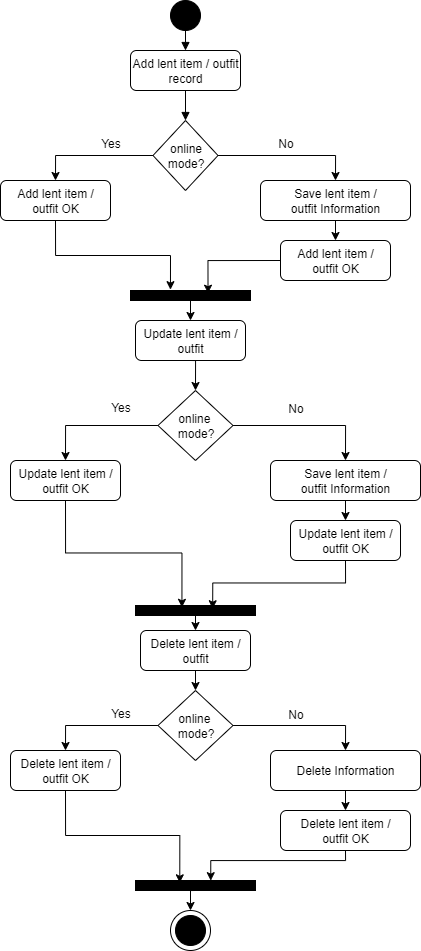

The diagram above was exported from draw.io. Its source (the exported page's mxGraphModel, read from the mxfile embedded in the PNG):
<mxGraphModel dx="118" dy="-433" grid="1" gridSize="10" guides="1" tooltips="1" connect="1" arrows="1" fold="1" page="1" pageScale="1" pageWidth="850" pageHeight="1100" math="0" shadow="0">
  <root>
    <mxCell id="0" />
    <mxCell id="1" parent="0" />
    <mxCell id="643OM-yPQGKNp9myvmGV-1611" value="" style="shape=ellipse;perimeter=ellipsePerimeter;fillColor=#000000;direction=south;" vertex="1" parent="1">
      <mxGeometry x="1460" y="1400" width="30" height="30" as="geometry" />
    </mxCell>
    <mxCell id="643OM-yPQGKNp9myvmGV-1612" value="Add lent item / outfit&lt;div&gt;record&lt;/div&gt;" style="rounded=1;whiteSpace=wrap;html=1;" vertex="1" parent="1">
      <mxGeometry x="1420" y="1450" width="110" height="40" as="geometry" />
    </mxCell>
    <mxCell id="643OM-yPQGKNp9myvmGV-1613" style="endArrow=block;" edge="1" parent="1" target="643OM-yPQGKNp9myvmGV-1612">
      <mxGeometry relative="1" as="geometry">
        <mxPoint x="1475" y="1430.0000000000146" as="sourcePoint" />
      </mxGeometry>
    </mxCell>
    <mxCell id="643OM-yPQGKNp9myvmGV-1614" style="edgeStyle=orthogonalEdgeStyle;rounded=0;orthogonalLoop=1;jettySize=auto;html=1;exitX=0;exitY=0.5;exitDx=0;exitDy=0;entryX=0.5;entryY=0;entryDx=0;entryDy=0;" edge="1" parent="1" source="643OM-yPQGKNp9myvmGV-1616" target="643OM-yPQGKNp9myvmGV-1619">
      <mxGeometry relative="1" as="geometry" />
    </mxCell>
    <mxCell id="643OM-yPQGKNp9myvmGV-1615" style="edgeStyle=orthogonalEdgeStyle;rounded=0;orthogonalLoop=1;jettySize=auto;html=1;exitX=1;exitY=0.5;exitDx=0;exitDy=0;entryX=0.5;entryY=0;entryDx=0;entryDy=0;" edge="1" parent="1" source="643OM-yPQGKNp9myvmGV-1616" target="643OM-yPQGKNp9myvmGV-1621">
      <mxGeometry relative="1" as="geometry" />
    </mxCell>
    <mxCell id="643OM-yPQGKNp9myvmGV-1616" value="online mode?" style="rhombus;whiteSpace=wrap;html=1;" vertex="1" parent="1">
      <mxGeometry x="1442.5" y="1520" width="65" height="70" as="geometry" />
    </mxCell>
    <mxCell id="643OM-yPQGKNp9myvmGV-1617" style="endArrow=block;" edge="1" parent="1" source="643OM-yPQGKNp9myvmGV-1612" target="643OM-yPQGKNp9myvmGV-1616">
      <mxGeometry relative="1" as="geometry" />
    </mxCell>
    <mxCell id="643OM-yPQGKNp9myvmGV-1618" style="edgeStyle=orthogonalEdgeStyle;rounded=0;orthogonalLoop=1;jettySize=auto;html=1;exitX=0.5;exitY=1;exitDx=0;exitDy=0;entryX=0.333;entryY=-0.085;entryDx=0;entryDy=0;entryPerimeter=0;" edge="1" parent="1" source="643OM-yPQGKNp9myvmGV-1619" target="643OM-yPQGKNp9myvmGV-1642">
      <mxGeometry relative="1" as="geometry" />
    </mxCell>
    <mxCell id="643OM-yPQGKNp9myvmGV-1619" value="Add lent item / outfit&amp;nbsp;OK" style="rounded=1;whiteSpace=wrap;html=1;" vertex="1" parent="1">
      <mxGeometry x="1290" y="1580" width="110" height="40" as="geometry" />
    </mxCell>
    <mxCell id="643OM-yPQGKNp9myvmGV-1620" style="edgeStyle=orthogonalEdgeStyle;rounded=0;orthogonalLoop=1;jettySize=auto;html=1;exitX=0.5;exitY=1;exitDx=0;exitDy=0;entryX=0.5;entryY=0;entryDx=0;entryDy=0;" edge="1" parent="1" source="643OM-yPQGKNp9myvmGV-1621" target="643OM-yPQGKNp9myvmGV-1622">
      <mxGeometry relative="1" as="geometry">
        <mxPoint x="1625.0000000000582" y="1640" as="targetPoint" />
      </mxGeometry>
    </mxCell>
    <mxCell id="643OM-yPQGKNp9myvmGV-1621" value="Save lent item / outfit&amp;nbsp;Information" style="rounded=1;whiteSpace=wrap;html=1;" vertex="1" parent="1">
      <mxGeometry x="1550" y="1580" width="150" height="40" as="geometry" />
    </mxCell>
    <mxCell id="643OM-yPQGKNp9myvmGV-1622" value="Add lent item / outfit&amp;nbsp;OK" style="rounded=1;whiteSpace=wrap;html=1;" vertex="1" parent="1">
      <mxGeometry x="1570" y="1640" width="110" height="40" as="geometry" />
    </mxCell>
    <mxCell id="643OM-yPQGKNp9myvmGV-1623" style="edgeStyle=orthogonalEdgeStyle;rounded=0;orthogonalLoop=1;jettySize=auto;html=1;exitX=0.5;exitY=1;exitDx=0;exitDy=0;entryX=0.5;entryY=0;entryDx=0;entryDy=0;" edge="1" parent="1" source="643OM-yPQGKNp9myvmGV-1624" target="643OM-yPQGKNp9myvmGV-1627">
      <mxGeometry relative="1" as="geometry" />
    </mxCell>
    <mxCell id="643OM-yPQGKNp9myvmGV-1624" value="Update lent item / outfit" style="rounded=1;whiteSpace=wrap;html=1;" vertex="1" parent="1">
      <mxGeometry x="1425" y="1720" width="110" height="40" as="geometry" />
    </mxCell>
    <mxCell id="643OM-yPQGKNp9myvmGV-1625" style="edgeStyle=orthogonalEdgeStyle;rounded=0;orthogonalLoop=1;jettySize=auto;html=1;exitX=0;exitY=0.5;exitDx=0;exitDy=0;entryX=0.5;entryY=0;entryDx=0;entryDy=0;" edge="1" parent="1" source="643OM-yPQGKNp9myvmGV-1627" target="643OM-yPQGKNp9myvmGV-1628">
      <mxGeometry relative="1" as="geometry" />
    </mxCell>
    <mxCell id="643OM-yPQGKNp9myvmGV-1626" style="edgeStyle=orthogonalEdgeStyle;rounded=0;orthogonalLoop=1;jettySize=auto;html=1;exitX=1;exitY=0.5;exitDx=0;exitDy=0;entryX=0.5;entryY=0;entryDx=0;entryDy=0;" edge="1" parent="1" source="643OM-yPQGKNp9myvmGV-1627" target="643OM-yPQGKNp9myvmGV-1630">
      <mxGeometry relative="1" as="geometry" />
    </mxCell>
    <mxCell id="643OM-yPQGKNp9myvmGV-1627" value="online&amp;nbsp;&lt;br&gt;mode?" style="rhombus;whiteSpace=wrap;html=1;" vertex="1" parent="1">
      <mxGeometry x="1447.5" y="1790" width="75" height="70" as="geometry" />
    </mxCell>
    <mxCell id="643OM-yPQGKNp9myvmGV-1628" value="Update lent item / outfit&amp;nbsp;OK" style="rounded=1;whiteSpace=wrap;html=1;" vertex="1" parent="1">
      <mxGeometry x="1300" y="1860" width="110" height="40" as="geometry" />
    </mxCell>
    <mxCell id="643OM-yPQGKNp9myvmGV-1629" style="edgeStyle=orthogonalEdgeStyle;rounded=0;orthogonalLoop=1;jettySize=auto;html=1;exitX=0.5;exitY=1;exitDx=0;exitDy=0;entryX=0.5;entryY=0;entryDx=0;entryDy=0;" edge="1" parent="1" source="643OM-yPQGKNp9myvmGV-1630" target="643OM-yPQGKNp9myvmGV-1631">
      <mxGeometry relative="1" as="geometry" />
    </mxCell>
    <mxCell id="643OM-yPQGKNp9myvmGV-1630" value="Save lent item / outfit&amp;nbsp;Information" style="rounded=1;whiteSpace=wrap;html=1;" vertex="1" parent="1">
      <mxGeometry x="1560" y="1860" width="150" height="40" as="geometry" />
    </mxCell>
    <mxCell id="643OM-yPQGKNp9myvmGV-1631" value="Update lent item / outfit&amp;nbsp;OK" style="rounded=1;whiteSpace=wrap;html=1;" vertex="1" parent="1">
      <mxGeometry x="1580" y="1920" width="110" height="40" as="geometry" />
    </mxCell>
    <mxCell id="643OM-yPQGKNp9myvmGV-1632" style="edgeStyle=orthogonalEdgeStyle;rounded=0;orthogonalLoop=1;jettySize=auto;html=1;exitX=0.5;exitY=1;exitDx=0;exitDy=0;entryX=0.5;entryY=0;entryDx=0;entryDy=0;" edge="1" parent="1" source="643OM-yPQGKNp9myvmGV-1633" target="643OM-yPQGKNp9myvmGV-1649">
      <mxGeometry relative="1" as="geometry" />
    </mxCell>
    <mxCell id="643OM-yPQGKNp9myvmGV-1633" value="Delete lent item / outfit" style="rounded=1;whiteSpace=wrap;html=1;" vertex="1" parent="1">
      <mxGeometry x="1430" y="2030" width="110" height="40" as="geometry" />
    </mxCell>
    <mxCell id="643OM-yPQGKNp9myvmGV-1634" value="Delete lent item / outfit&amp;nbsp;OK" style="rounded=1;whiteSpace=wrap;html=1;" vertex="1" parent="1">
      <mxGeometry x="1300" y="2150" width="110" height="40" as="geometry" />
    </mxCell>
    <mxCell id="643OM-yPQGKNp9myvmGV-1635" style="edgeStyle=orthogonalEdgeStyle;rounded=0;orthogonalLoop=1;jettySize=auto;html=1;exitX=0.5;exitY=1;exitDx=0;exitDy=0;entryX=0.5;entryY=0;entryDx=0;entryDy=0;" edge="1" parent="1" source="643OM-yPQGKNp9myvmGV-1636">
      <mxGeometry relative="1" as="geometry">
        <mxPoint x="1635" y="2210" as="targetPoint" />
      </mxGeometry>
    </mxCell>
    <mxCell id="643OM-yPQGKNp9myvmGV-1636" value="Delete Information" style="rounded=1;whiteSpace=wrap;html=1;" vertex="1" parent="1">
      <mxGeometry x="1560" y="2150" width="150" height="40" as="geometry" />
    </mxCell>
    <mxCell id="643OM-yPQGKNp9myvmGV-1637" value="Delete lent item / outfit&amp;nbsp;OK" style="rounded=1;whiteSpace=wrap;html=1;" vertex="1" parent="1">
      <mxGeometry x="1570" y="2210" width="130" height="40" as="geometry" />
    </mxCell>
    <mxCell id="643OM-yPQGKNp9myvmGV-1638" value="" style="shape=ellipse;perimeter=ellipsePerimeter;fillColor=#000000;" vertex="1" parent="1">
      <mxGeometry x="1465" y="2315" width="30" height="30" as="geometry" />
    </mxCell>
    <mxCell id="643OM-yPQGKNp9myvmGV-1639" value="Yes" style="text;html=1;align=center;verticalAlign=middle;resizable=0;points=[];autosize=1;strokeColor=none;fillColor=none;" vertex="1" parent="1">
      <mxGeometry x="1380" y="1528" width="40" height="30" as="geometry" />
    </mxCell>
    <mxCell id="643OM-yPQGKNp9myvmGV-1640" value="No" style="text;html=1;align=center;verticalAlign=middle;resizable=0;points=[];autosize=1;strokeColor=none;fillColor=none;" vertex="1" parent="1">
      <mxGeometry x="1555" y="1528" width="40" height="30" as="geometry" />
    </mxCell>
    <mxCell id="643OM-yPQGKNp9myvmGV-1641" style="edgeStyle=orthogonalEdgeStyle;rounded=0;orthogonalLoop=1;jettySize=auto;html=1;exitX=0.5;exitY=1;exitDx=0;exitDy=0;entryX=0.5;entryY=0;entryDx=0;entryDy=0;" edge="1" parent="1" source="643OM-yPQGKNp9myvmGV-1642" target="643OM-yPQGKNp9myvmGV-1624">
      <mxGeometry relative="1" as="geometry" />
    </mxCell>
    <mxCell id="643OM-yPQGKNp9myvmGV-1642" value="" style="rounded=0;whiteSpace=wrap;html=1;fillColor=#000000;" vertex="1" parent="1">
      <mxGeometry x="1420" y="1690" width="120" height="10" as="geometry" />
    </mxCell>
    <mxCell id="643OM-yPQGKNp9myvmGV-1643" style="edgeStyle=orthogonalEdgeStyle;rounded=0;orthogonalLoop=1;jettySize=auto;html=1;exitX=0.5;exitY=1;exitDx=0;exitDy=0;entryX=0.5;entryY=0;entryDx=0;entryDy=0;" edge="1" parent="1" source="643OM-yPQGKNp9myvmGV-1644" target="643OM-yPQGKNp9myvmGV-1633">
      <mxGeometry relative="1" as="geometry" />
    </mxCell>
    <mxCell id="643OM-yPQGKNp9myvmGV-1644" value="" style="rounded=0;whiteSpace=wrap;html=1;fillColor=#000000;" vertex="1" parent="1">
      <mxGeometry x="1425" y="2005" width="120" height="10" as="geometry" />
    </mxCell>
    <mxCell id="643OM-yPQGKNp9myvmGV-1645" style="edgeStyle=orthogonalEdgeStyle;rounded=0;orthogonalLoop=1;jettySize=auto;html=1;exitX=0.5;exitY=1;exitDx=0;exitDy=0;entryX=0.387;entryY=0.183;entryDx=0;entryDy=0;entryPerimeter=0;" edge="1" parent="1" source="643OM-yPQGKNp9myvmGV-1628" target="643OM-yPQGKNp9myvmGV-1644">
      <mxGeometry relative="1" as="geometry" />
    </mxCell>
    <mxCell id="643OM-yPQGKNp9myvmGV-1646" style="edgeStyle=orthogonalEdgeStyle;rounded=0;orthogonalLoop=1;jettySize=auto;html=1;exitX=0.5;exitY=1;exitDx=0;exitDy=0;entryX=0.643;entryY=0.324;entryDx=0;entryDy=0;entryPerimeter=0;" edge="1" parent="1" source="643OM-yPQGKNp9myvmGV-1631" target="643OM-yPQGKNp9myvmGV-1644">
      <mxGeometry relative="1" as="geometry" />
    </mxCell>
    <mxCell id="643OM-yPQGKNp9myvmGV-1647" style="edgeStyle=orthogonalEdgeStyle;rounded=0;orthogonalLoop=1;jettySize=auto;html=1;exitX=0;exitY=0.5;exitDx=0;exitDy=0;entryX=0.5;entryY=0;entryDx=0;entryDy=0;" edge="1" parent="1" source="643OM-yPQGKNp9myvmGV-1649" target="643OM-yPQGKNp9myvmGV-1634">
      <mxGeometry relative="1" as="geometry" />
    </mxCell>
    <mxCell id="643OM-yPQGKNp9myvmGV-1648" style="edgeStyle=orthogonalEdgeStyle;rounded=0;orthogonalLoop=1;jettySize=auto;html=1;exitX=1;exitY=0.5;exitDx=0;exitDy=0;entryX=0.5;entryY=0;entryDx=0;entryDy=0;" edge="1" parent="1" source="643OM-yPQGKNp9myvmGV-1649" target="643OM-yPQGKNp9myvmGV-1636">
      <mxGeometry relative="1" as="geometry" />
    </mxCell>
    <mxCell id="643OM-yPQGKNp9myvmGV-1649" value="online&amp;nbsp;&lt;br&gt;mode?" style="rhombus;whiteSpace=wrap;html=1;" vertex="1" parent="1">
      <mxGeometry x="1447.5" y="2090" width="75" height="70" as="geometry" />
    </mxCell>
    <mxCell id="643OM-yPQGKNp9myvmGV-1650" style="edgeStyle=orthogonalEdgeStyle;rounded=0;orthogonalLoop=1;jettySize=auto;html=1;exitX=0.5;exitY=1;exitDx=0;exitDy=0;entryX=0.5;entryY=0;entryDx=0;entryDy=0;" edge="1" parent="1" source="643OM-yPQGKNp9myvmGV-1651">
      <mxGeometry relative="1" as="geometry">
        <mxPoint x="1480" y="2310" as="targetPoint" />
      </mxGeometry>
    </mxCell>
    <mxCell id="643OM-yPQGKNp9myvmGV-1651" value="" style="rounded=0;whiteSpace=wrap;html=1;fillColor=#000000;" vertex="1" parent="1">
      <mxGeometry x="1425" y="2280" width="120" height="10" as="geometry" />
    </mxCell>
    <mxCell id="643OM-yPQGKNp9myvmGV-1652" style="edgeStyle=orthogonalEdgeStyle;rounded=0;orthogonalLoop=1;jettySize=auto;html=1;exitX=0.5;exitY=1;exitDx=0;exitDy=0;entryX=0.369;entryY=0.231;entryDx=0;entryDy=0;entryPerimeter=0;" edge="1" parent="1" source="643OM-yPQGKNp9myvmGV-1634" target="643OM-yPQGKNp9myvmGV-1651">
      <mxGeometry relative="1" as="geometry" />
    </mxCell>
    <mxCell id="643OM-yPQGKNp9myvmGV-1653" style="edgeStyle=orthogonalEdgeStyle;rounded=0;orthogonalLoop=1;jettySize=auto;html=1;exitX=0.5;exitY=1;exitDx=0;exitDy=0;entryX=0.627;entryY=0.017;entryDx=0;entryDy=0;entryPerimeter=0;" edge="1" parent="1" source="643OM-yPQGKNp9myvmGV-1637" target="643OM-yPQGKNp9myvmGV-1651">
      <mxGeometry relative="1" as="geometry">
        <Array as="points">
          <mxPoint x="1635" y="2260" />
          <mxPoint x="1500" y="2260" />
        </Array>
      </mxGeometry>
    </mxCell>
    <mxCell id="643OM-yPQGKNp9myvmGV-1654" value="" style="shape=ellipse;perimeter=ellipsePerimeter;fillColor=none;" vertex="1" parent="1">
      <mxGeometry x="1460" y="2310" width="40" height="40" as="geometry" />
    </mxCell>
    <mxCell id="643OM-yPQGKNp9myvmGV-1655" value="Yes" style="text;html=1;align=center;verticalAlign=middle;resizable=0;points=[];autosize=1;strokeColor=none;fillColor=none;" vertex="1" parent="1">
      <mxGeometry x="1390" y="1792" width="40" height="30" as="geometry" />
    </mxCell>
    <mxCell id="643OM-yPQGKNp9myvmGV-1656" value="No" style="text;html=1;align=center;verticalAlign=middle;resizable=0;points=[];autosize=1;strokeColor=none;fillColor=none;" vertex="1" parent="1">
      <mxGeometry x="1565" y="1793" width="40" height="30" as="geometry" />
    </mxCell>
    <mxCell id="643OM-yPQGKNp9myvmGV-1657" value="Yes" style="text;html=1;align=center;verticalAlign=middle;resizable=0;points=[];autosize=1;strokeColor=none;fillColor=none;" vertex="1" parent="1">
      <mxGeometry x="1390" y="2098" width="40" height="30" as="geometry" />
    </mxCell>
    <mxCell id="643OM-yPQGKNp9myvmGV-1658" value="No" style="text;html=1;align=center;verticalAlign=middle;resizable=0;points=[];autosize=1;strokeColor=none;fillColor=none;" vertex="1" parent="1">
      <mxGeometry x="1565" y="2099" width="40" height="30" as="geometry" />
    </mxCell>
    <mxCell id="643OM-yPQGKNp9myvmGV-1659" style="edgeStyle=orthogonalEdgeStyle;rounded=0;orthogonalLoop=1;jettySize=auto;html=1;exitX=0;exitY=0.5;exitDx=0;exitDy=0;entryX=0.646;entryY=0.271;entryDx=0;entryDy=0;entryPerimeter=0;" edge="1" parent="1" source="643OM-yPQGKNp9myvmGV-1622" target="643OM-yPQGKNp9myvmGV-1642">
      <mxGeometry relative="1" as="geometry" />
    </mxCell>
  </root>
</mxGraphModel>